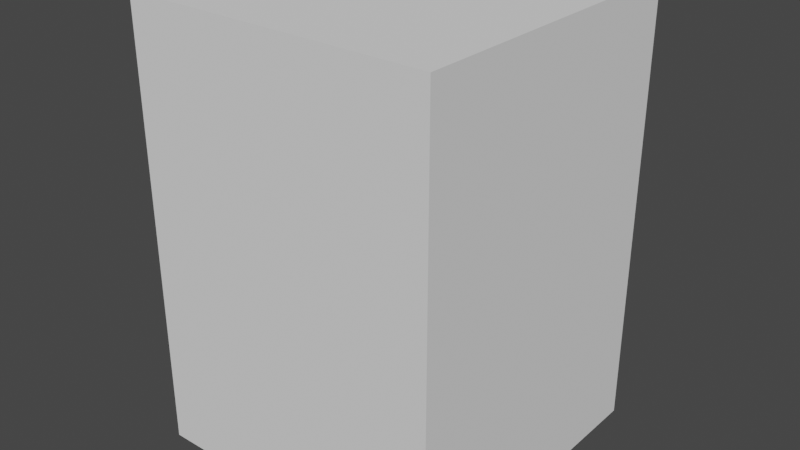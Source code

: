 # Source: device.blend  (saved by Blender 3.3.6; exported with 4.5.12 LTS)
import bpy
from mathutils import Matrix  # noqa: F401  (used for matrix-valued properties, if any)

bpy.ops.wm.read_factory_settings(use_empty=True)
scene = bpy.context.scene
scene.name = 'Scene'

# ---- world
world_world = bpy.data.worlds.new('World'); scene.world = world_world
world_world.use_nodes = True; world_world.node_tree.nodes.clear()
_N = world_world.node_tree.nodes; _L = world_world.node_tree.links
n0 = _N.new('ShaderNodeOutputWorld'); n0.name = 'World Output'; n0.location = (300, 300)
n1 = _N.new('ShaderNodeBackground'); n1.name = 'Background'; n1.location = (10, 300)
n1.inputs[0].default_value = (0.05088, 0.05088, 0.05088, 1.0)
_L.new(n1.outputs[0], n0.inputs[0])
n0.is_active_output = True
world_world.color = (0.05088, 0.05088, 0.05088)
world_world.use_sun_shadow = False
world_world.sun_shadow_jitter_overblur = 0.0

# ---- meshes
me_cube = bpy.data.meshes.new('Cube')
me_cube.from_pydata([(-0.08, -0.08, -0.115), (-0.08, -0.08, 0.115), (-0.08, 0.08, -0.115), (-0.08, 0.08, 0.115), (0.08, -0.08, -0.115), (0.08, -0.08, 0.115), (0.08, 0.08, -0.115), (0.08, 0.08, 0.115)], [], [(0, 1, 3, 2), (2, 3, 7, 6), (6, 7, 5, 4), (4, 5, 1, 0), (2, 6, 4, 0), (7, 3, 1, 5)])
_uv = me_cube.uv_layers.new(name='UVMap')
_uv.uv.foreach_set('vector', [0.375, 0.0, 0.625, 0.0, 0.625, 0.25, 0.375, 0.25, 0.375, 0.25, 0.625, 0.25, 0.625, 0.5, 0.375, 0.5, 0.375, 0.5, 0.625, 0.5, 0.625, 0.75, 0.375, 0.75, 0.375, 0.75, 0.625, 0.75, 0.625, 1.0, 0.375, 1.0, 0.125, 0.5, 0.375, 0.5, 0.375, 0.75, 0.125, 0.75, 0.625, 0.5, 0.875, 0.5, 0.875, 0.75, 0.625, 0.75])
me_cube.update()

# ---- objects
ob_cube = bpy.data.objects.new('Cube', me_cube)

# ---- transforms, parenting, visibility, modifiers, constraints
ob_cube.location = (0.0, 0.0, 0.0)

# ---- collection membership
scene.collection.objects.link(ob_cube)

# ---- scene / render settings (as saved in the file)
scene.frame_start = 1; scene.frame_end = 250; scene.frame_set(1)
scene.render.engine = 'BLENDER_EEVEE_NEXT'
scene.cycles.sampling_pattern = 'TABULATED_SOBOL'
scene.cycles.use_light_tree = False
scene.view_settings.view_transform = 'Filmic'
bpy.context.view_layer.update()

# ---- added for rendering (the .blend has no active camera and no usable light): camera, sun
cam_auto = bpy.data.cameras.new('AutoCamera')
cam_auto.lens = 50.0
cam_auto.sensor_width = 36.0
cam_auto.clip_end = 1000.0
ob_auto_camera = bpy.data.objects.new('AutoCamera', cam_auto)
scene.collection.objects.link(ob_auto_camera)
ob_auto_camera.location = (0.298519, -0.358223, 0.238816)
ob_auto_camera.rotation_euler = (1.09748, -7.21219e-08, 0.694738)
scene.camera = ob_auto_camera
light_auto_sun = bpy.data.lights.new('AutoSun', 'SUN')
light_auto_sun.energy = 3.0
light_auto_sun.angle = 0.0523599
ob_auto_sun = bpy.data.objects.new('AutoSun', light_auto_sun)
scene.collection.objects.link(ob_auto_sun)
ob_auto_sun.rotation_euler = (0.872665, 0.174533, 0.523599)
bpy.context.view_layer.update()
